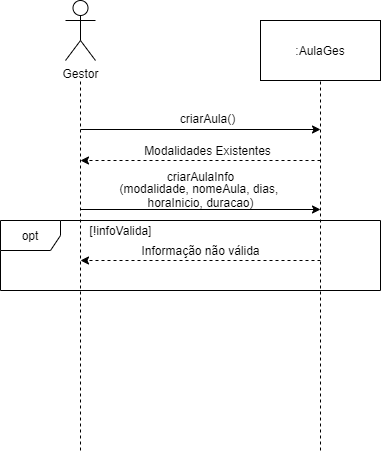

The diagram above was exported from draw.io. Its source (the exported page's mxGraphModel, read from the mxfile embedded in the PNG):
<mxGraphModel dx="1024" dy="632" grid="1" gridSize="10" guides="1" tooltips="1" connect="1" arrows="1" fold="1" page="1" pageScale="1" pageWidth="827" pageHeight="1169" math="0" shadow="0">
  <root>
    <mxCell id="0" />
    <mxCell id="1" parent="0" />
    <mxCell id="Dc0faBlCZGQde3jLRv0n-1" value="Gestor&lt;br&gt;" style="shape=umlActor;verticalLabelPosition=bottom;labelBackgroundColor=#ffffff;verticalAlign=top;html=1;outlineConnect=0;" parent="1" vertex="1">
      <mxGeometry x="145" y="80" width="30" height="60" as="geometry" />
    </mxCell>
    <mxCell id="Dc0faBlCZGQde3jLRv0n-2" value=":AulaGes" style="rounded=0;whiteSpace=wrap;html=1;" parent="1" vertex="1">
      <mxGeometry x="340" y="100" width="120" height="60" as="geometry" />
    </mxCell>
    <mxCell id="Dc0faBlCZGQde3jLRv0n-3" value="" style="endArrow=none;html=1;dashed=1;" parent="1" edge="1">
      <mxGeometry width="50" height="50" relative="1" as="geometry">
        <mxPoint x="160" y="530" as="sourcePoint" />
        <mxPoint x="160" y="160" as="targetPoint" />
      </mxGeometry>
    </mxCell>
    <mxCell id="Dc0faBlCZGQde3jLRv0n-4" value="" style="endArrow=none;html=1;strokeColor=#000000;dashed=1;" parent="1" edge="1">
      <mxGeometry width="50" height="50" relative="1" as="geometry">
        <mxPoint x="400" y="530" as="sourcePoint" />
        <mxPoint x="400" y="160" as="targetPoint" />
      </mxGeometry>
    </mxCell>
    <mxCell id="Dc0faBlCZGQde3jLRv0n-5" value="" style="endArrow=classic;html=1;strokeColor=#000000;" parent="1" edge="1">
      <mxGeometry width="50" height="50" relative="1" as="geometry">
        <mxPoint x="160" y="209" as="sourcePoint" />
        <mxPoint x="400" y="209" as="targetPoint" />
      </mxGeometry>
    </mxCell>
    <mxCell id="Dc0faBlCZGQde3jLRv0n-6" value="" style="endArrow=classic;html=1;strokeColor=#000000;" parent="1" edge="1">
      <mxGeometry width="50" height="50" relative="1" as="geometry">
        <mxPoint x="160" y="289" as="sourcePoint" />
        <mxPoint x="400" y="289" as="targetPoint" />
      </mxGeometry>
    </mxCell>
    <mxCell id="Dc0faBlCZGQde3jLRv0n-7" value="" style="endArrow=classic;html=1;strokeColor=#000000;dashed=1;" parent="1" edge="1">
      <mxGeometry width="50" height="50" relative="1" as="geometry">
        <mxPoint x="400" y="240" as="sourcePoint" />
        <mxPoint x="160" y="240" as="targetPoint" />
      </mxGeometry>
    </mxCell>
    <mxCell id="Dc0faBlCZGQde3jLRv0n-8" value="&lt;br&gt;" style="text;html=1;align=center;verticalAlign=middle;resizable=0;points=[];autosize=1;" parent="1" vertex="1">
      <mxGeometry x="297" y="252" width="20" height="20" as="geometry" />
    </mxCell>
    <mxCell id="Dc0faBlCZGQde3jLRv0n-9" value="" style="endArrow=classic;html=1;strokeColor=#000000;dashed=1;" parent="1" edge="1">
      <mxGeometry width="50" height="50" relative="1" as="geometry">
        <mxPoint x="400" y="340" as="sourcePoint" />
        <mxPoint x="160" y="340" as="targetPoint" />
      </mxGeometry>
    </mxCell>
    <mxCell id="Dc0faBlCZGQde3jLRv0n-10" value="criarAula()" style="text;html=1;align=center;verticalAlign=middle;resizable=0;points=[];autosize=1;" parent="1" vertex="1">
      <mxGeometry x="252" y="188" width="70" height="20" as="geometry" />
    </mxCell>
    <mxCell id="Dc0faBlCZGQde3jLRv0n-11" value="Modalidades Existentes" style="text;html=1;align=center;verticalAlign=middle;resizable=0;points=[];autosize=1;" parent="1" vertex="1">
      <mxGeometry x="217" y="220" width="140" height="20" as="geometry" />
    </mxCell>
    <mxCell id="Dc0faBlCZGQde3jLRv0n-12" value="(modalidade, nomeAula, dias, &lt;br&gt;horaInicio, duracao)" style="text;html=1;align=center;verticalAlign=middle;resizable=0;points=[];autosize=1;" parent="1" vertex="1">
      <mxGeometry x="195" y="260" width="170" height="30" as="geometry" />
    </mxCell>
    <mxCell id="Dc0faBlCZGQde3jLRv0n-13" value="criarAulaInfo" style="text;html=1;align=center;verticalAlign=middle;resizable=0;points=[];autosize=1;" parent="1" vertex="1">
      <mxGeometry x="240" y="246" width="80" height="20" as="geometry" />
    </mxCell>
    <mxCell id="Dc0faBlCZGQde3jLRv0n-14" value="opt" style="shape=umlFrame;whiteSpace=wrap;html=1;strokeColor=#000000;fillColor=#FFFFFF;" parent="1" vertex="1">
      <mxGeometry x="80" y="300" width="380" height="70" as="geometry" />
    </mxCell>
    <mxCell id="Dc0faBlCZGQde3jLRv0n-15" value="Informação não válida&lt;br&gt;" style="text;html=1;align=center;verticalAlign=middle;resizable=0;points=[];autosize=1;" parent="1" vertex="1">
      <mxGeometry x="215" y="320" width="130" height="20" as="geometry" />
    </mxCell>
    <mxCell id="Dc0faBlCZGQde3jLRv0n-16" value="[!infoValida]" style="text;html=1;align=center;verticalAlign=middle;resizable=0;points=[];autosize=1;" parent="1" vertex="1">
      <mxGeometry x="160" y="300" width="80" height="20" as="geometry" />
    </mxCell>
  </root>
</mxGraphModel>